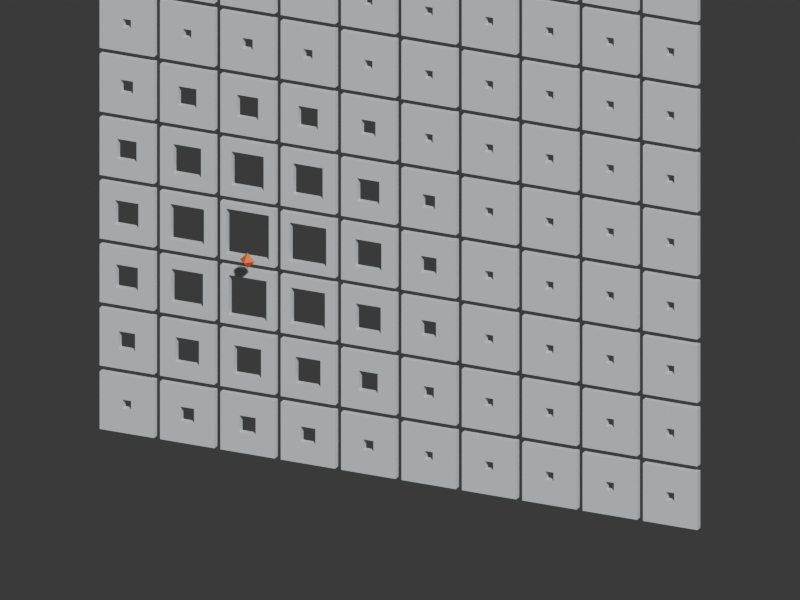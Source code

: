 # Source: Attractors.blend  (saved by Blender 5.2.45; exported with 4.5.12 LTS)
import bpy
from mathutils import Matrix  # noqa: F401  (used for matrix-valued properties, if any)

bpy.ops.wm.read_factory_settings(use_empty=True)
scene = bpy.context.scene
scene.name = '06 - One point opening'

# ---- materials (node trees are filled in below, after node groups)
mat_attractor___orange = bpy.data.materials.new('Attractor - orange')
mat_attractor___orange.diffuse_color = (1.0, 0.16, 0.025, 1.0)
mat_panel___warm_white = bpy.data.materials.new('Panel - warm white')
mat_panel___warm_white.diffuse_color = (0.72, 0.78, 0.8, 1.0)

# ---- node groups
ng_panel___opening = bpy.data.node_groups.new('Panel - Opening', 'GeometryNodeTree')
_s = ng_panel___opening.interface.new_socket(name='Geometry', in_out='OUTPUT', socket_type='NodeSocketGeometry')
_s = ng_panel___opening.interface.new_socket(name='Opening', in_out='INPUT', socket_type='NodeSocketFloat')
_s.subtype = 'FACTOR'
_s.default_value = 0.55
_s.min_value = 0.1
_s.max_value = 0.9
_s.description = 'Hole size as a fraction of the panel: 0.55 = 55%. These limits only stop a typed value; clamp linked values with a Clamp node.'
_s = ng_panel___opening.interface.new_socket(name='Width', in_out='INPUT', socket_type='NodeSocketFloat')
_s.subtype = 'DISTANCE'
_s.default_value = 1.0
_s.min_value = 0.05
_s.max_value = 10.0
_s.description = 'Outside size of the panel. The facade sets it from the cell size minus the gap.'
_s = ng_panel___opening.interface.new_socket(name='Height', in_out='INPUT', socket_type='NodeSocketFloat')
_s.subtype = 'DISTANCE'
_s.default_value = 1.0
_s.min_value = 0.05
_s.max_value = 10.0
_s.description = 'Outside size of the panel. The facade sets it from the cell size minus the gap.'
_s = ng_panel___opening.interface.new_socket(name='Thickness', in_out='INPUT', socket_type='NodeSocketFloat')
_s.default_value = 0.12
_s.min_value = 0.05
_s.max_value = 0.3
_N = ng_panel___opening.nodes; _L = ng_panel___opening.links
n0 = _N.new('NodeFrame'); n0.name = 'Frame'; n0.location = (0, 0)
n0.label = '01  Fixed outside, variable cutter'
n0.width = 160
n0.label_size = 24
n1 = _N.new('NodeGroupInput'); n1.name = 'Group Input'; n1.location = (0, 0)
n1.width = 175
n2 = _N.new('ShaderNodeCombineXYZ'); n2.name = 'Combine XYZ'; n2.location = (220, 100)
n2.width = 175
n3 = _N.new('ShaderNodeCombineXYZ'); n3.name = 'Combine XYZ.001'; n3.location = (220, -140)
n3.width = 175
n3.inputs[2].default_value = 1.0
n4 = _N.new('GeometryNodeMeshCube'); n4.name = 'Cube'; n4.location = (440, 100)
n4.width = 175
n5 = _N.new('GeometryNodeMeshCube'); n5.name = 'Cube.001'; n5.location = (440, -240)
n5.width = 175
n6 = _N.new('NodeFrame'); n6.name = 'Frame.001'; n6.location = (700, 0)
n6.label = '02  Subtract the opening'
n6.width = 160
n6.label_size = 24
n7 = _N.new('GeometryNodeMeshBoolean'); n7.name = 'Mesh Boolean'; n7.location = (0, 0)
n7.width = 175
n7.solver = 'EXACT'
n8 = _N.new('NodeGroupOutput'); n8.name = 'Group Output'; n8.location = (940, 0)
n8.width = 175
n9 = _N.new('ShaderNodeMath'); n9.name = 'Math'; n9.location = (20, -100)
n9.operation = 'MULTIPLY'
n10 = _N.new('ShaderNodeMath'); n10.name = 'Math.001'; n10.location = (20, -260)
n10.operation = 'MULTIPLY'
n1.parent = n0
n2.parent = n0
n3.parent = n0
n4.parent = n0
n5.parent = n0
n7.parent = n6
_L.new(n1.outputs[3], n2.inputs[2])
_L.new(n2.outputs[0], n4.inputs[0])
_L.new(n3.outputs[0], n5.inputs[0])
_L.new(n4.outputs[0], n7.inputs[0])
_L.new(n5.outputs[0], n7.inputs[1])
_L.new(n7.outputs[0], n8.inputs[0])
_L.new(n1.outputs[1], n2.inputs[0])
_L.new(n1.outputs[2], n2.inputs[1])
_L.new(n1.outputs[0], n9.inputs[0])
_L.new(n1.outputs[1], n9.inputs[1])
_L.new(n1.outputs[0], n10.inputs[0])
_L.new(n1.outputs[2], n10.inputs[1])
_L.new(n9.outputs[0], n3.inputs[0])
_L.new(n10.outputs[0], n3.inputs[1])
n8.is_active_output = True
ng_06___one_point_opening = bpy.data.node_groups.new('06 - One point opening', 'GeometryNodeTree')
_s = ng_06___one_point_opening.interface.new_socket(name='Geometry', in_out='OUTPUT', socket_type='NodeSocketGeometry')
_s = ng_06___one_point_opening.interface.new_socket(name='Facade Width', in_out='INPUT', socket_type='NodeSocketFloat')
_s.subtype = 'DISTANCE'
_s.default_value = 9.9
_s.min_value = 1.0
_s.max_value = 100.0
_s.description = 'Total width of the facade.'
_s = ng_06___one_point_opening.interface.new_socket(name='Facade Height', in_out='INPUT', socket_type='NodeSocketFloat')
_s.subtype = 'DISTANCE'
_s.default_value = 7.7
_s.min_value = 1.0
_s.max_value = 100.0
_s.description = 'Total height of the facade.'
_s = ng_06___one_point_opening.interface.new_socket(name='Columns', in_out='INPUT', socket_type='NodeSocketInt')
_s.default_value = 9
_s.min_value = 2
_s.max_value = 60
_s.description = 'Number of panels across.'
_s = ng_06___one_point_opening.interface.new_socket(name='Rows', in_out='INPUT', socket_type='NodeSocketInt')
_s.default_value = 7
_s.min_value = 2
_s.max_value = 60
_s.description = 'Number of panels up.'
_s = ng_06___one_point_opening.interface.new_socket(name='Gap', in_out='INPUT', socket_type='NodeSocketFloat')
_s.subtype = 'DISTANCE'
_s.default_value = 0.1
_s.min_value = 0.0
_s.max_value = 2.0
_s.description = 'Space between neighbouring panels.'
ng_06___one_point_opening.is_modifier = True
# nodes of '06 - One point opening' reference scene objects; filled in after objects exist

# ---- material node trees
mat_attractor___orange.use_nodes = True; mat_attractor___orange.node_tree.nodes.clear()
_N = mat_attractor___orange.node_tree.nodes; _L = mat_attractor___orange.node_tree.links
n0 = _N.new('ShaderNodeBsdfPrincipled'); n0.name = 'Principled BSDF'; n0.location = (-200, 100)
n0.inputs[0].default_value = (1.0, 0.16, 0.025, 1.0)
n0.inputs[2].default_value = 0.65
n0.inputs[10].default_value = 0.005
n1 = _N.new('ShaderNodeOutputMaterial'); n1.name = 'Material Output'; n1.location = (200, 100)
_L.new(n0.outputs[0], n1.inputs[0])
n1.is_active_output = True
mat_panel___warm_white.use_nodes = True; mat_panel___warm_white.node_tree.nodes.clear()
_N = mat_panel___warm_white.node_tree.nodes; _L = mat_panel___warm_white.node_tree.links
n0 = _N.new('ShaderNodeBsdfPrincipled'); n0.name = 'Principled BSDF'; n0.location = (-200, 100)
n0.inputs[0].default_value = (0.72, 0.78, 0.8, 1.0)
n0.inputs[2].default_value = 0.65
n0.inputs[10].default_value = 0.005
n1 = _N.new('ShaderNodeOutputMaterial'); n1.name = 'Material Output'; n1.location = (200, 100)
_L.new(n0.outputs[0], n1.inputs[0])
n1.is_active_output = True

# ---- world
world_06___one_point_opening = bpy.data.worlds.new('06 - One point opening'); scene.world = world_06___one_point_opening
world_06___one_point_opening.use_nodes = True; world_06___one_point_opening.node_tree.nodes.clear()
_N = world_06___one_point_opening.node_tree.nodes; _L = world_06___one_point_opening.node_tree.links
n0 = _N.new('ShaderNodeBackground'); n0.name = 'Background'; n0.location = (-200, 100)
n0.inputs[0].default_value = (0.05, 0.05, 0.05, 1.0)
n1 = _N.new('ShaderNodeOutputWorld'); n1.name = 'World Output'; n1.location = (200, 100)
_L.new(n0.outputs[0], n1.inputs[0])
n1.is_active_output = True
world_06___one_point_opening.color = (0.06, 0.06, 0.06)

# ---- cameras
cam_06___one_point_opening = bpy.data.cameras.new('06 - One point opening')
cam_06___one_point_opening.type = 'ORTHO'
cam_06___one_point_opening.ortho_scale = 13.5

# ---- meshes
me_06___one_point_opening = bpy.data.meshes.new('06 - One point opening')
me_06___one_point_opening.from_pydata([], [], [])
me_06___one_point_opening.update()
me_point_a___move_me_marker_003 = bpy.data.meshes.new('Point A - move me marker.003')
me_point_a___move_me_marker_003.from_pydata([(0.14, 0.0, 0.0), (-0.14, 0.0, 0.0), (0.0, 0.14, 0.0), (0.0, -0.14, 0.0), (0.0, 0.0, 0.14), (0.0, 0.0, -0.14)], [], [(0, 2, 4), (2, 1, 4), (1, 3, 4), (3, 0, 4), (2, 0, 5), (1, 2, 5), (3, 1, 5), (0, 3, 5)])
me_point_a___move_me_marker_003.materials.append(mat_attractor___orange)
me_point_a___move_me_marker_003.update()

# ---- objects
ob_06___one_point_opening = bpy.data.objects.new('06 - One point opening', me_06___one_point_opening)
ob_point_a___move_me_003 = bpy.data.objects.new('Point A - move me.003', None)
ob_point_a___move_me_marker_003 = bpy.data.objects.new('Point A - move me marker.003', me_point_a___move_me_marker_003)
ob_camera_005 = bpy.data.objects.new('Camera.005', cam_06___one_point_opening)
_N = ng_06___one_point_opening.nodes; _L = ng_06___one_point_opening.links
n0 = _N.new('NodeFrame'); n0.name = 'Frame'; n0.location = (-1465, 547)
n0.label = '01  Panel locations: 9 x 7'
n0.width = 1549
n0.label_size = 24
n1 = _N.new('GeometryNodeMeshGrid'); n1.name = 'Grid'; n1.location = (1121, -54)
n1.width = 175
n2 = _N.new('GeometryNodeTransform'); n2.name = 'Transform Geometry'; n2.location = (1344, -68)
n2.width = 175
n2.inputs[2].default_value = (1.571, 0.0, 0.0)
n3 = _N.new('NodeFrame'); n3.name = 'Frame.001'; n3.location = (-30, -458)
n3.label = '02  Measure distance'
n3.width = 465
n3.label_size = 24
n4 = _N.new('GeometryNodeInputPosition'); n4.name = 'Position'; n4.location = (30, -42)
n4.width = 175
n5 = _N.new('GeometryNodeObjectInfo'); n5.name = 'Object Info'; n5.location = (30, -182)
n5.width = 175
n5.transform_space = 'RELATIVE'
n5.inputs[0].default_value = ob_point_a___move_me_003
n6 = _N.new('ShaderNodeVectorMath'); n6.name = 'Vector Math'; n6.location = (260, -123)
n6.width = 175
n6.operation = 'DISTANCE'
n7 = _N.new('NodeFrame'); n7.name = 'Frame.002'; n7.location = (489, -345)
n7.label = '03  Near to far'
n7.width = 236
n7.label_size = 24
n8 = _N.new('ShaderNodeMapRange'); n8.name = 'Map Range'; n8.location = (30, -42)
n8.width = 175
n8.inputs[2].default_value = 4.0
n8.inputs[3].default_value = 0.85
n8.inputs[4].default_value = 0.15
n9 = _N.new('NodeFrame'); n9.name = 'Frame.003'; n9.location = (802, 222)
n9.label = '04  Build one panel per location'
n9.width = 1146
n9.label_size = 24
n10 = _N.new('GeometryNodeForeachGeometryElementInput'); n10.name = 'For Each Geometry Element Input'; n10.location = (30, -82)
n10.width = 175
n11 = _N.new('GeometryNodeForeachGeometryElementOutput'); n11.name = 'For Each Geometry Element Output'; n11.location = (941, -62)
n11.width = 175
n11.input_items.clear()
_it = n11.input_items.new('VECTOR', 'Panel position')
_it = n11.input_items.new('FLOAT', 'Opening')
n11.active_input_index = 1
n12 = _N.new('GeometryNodeGroup'); n12.name = 'Group'; n12.location = (429, -273)
n12.width = 175
n12.node_tree = ng_panel___opening
n12.inputs[3].default_value = 0.12
n13 = _N.new('GeometryNodeTransform'); n13.name = 'Transform Geometry.001'; n13.location = (670, -148)
n13.width = 175
n13.inputs[2].default_value = (1.571, 0.0, 0.0)
n14 = _N.new('NodeFrame'); n14.name = 'Frame.004'; n14.location = (2107, 246)
n14.label = '05  DISPLAY'
n14.width = 455
n14.label_size = 24
n15 = _N.new('GeometryNodeSetMaterial'); n15.name = 'Set Material'; n15.location = (30, -42)
n15.width = 175
n15.inputs[2].default_value = mat_panel___warm_white
n16 = _N.new('NodeGroupOutput'); n16.name = 'Group Output'; n16.location = (250, -42)
n16.width = 175
n17 = _N.new('NodeGroupInput'); n17.name = 'Group Input'; n17.location = (30, -102)
n18 = _N.new('ShaderNodeMath'); n18.name = 'Math'; n18.location = (554, -193)
n18.operation = 'DIVIDE'
n19 = _N.new('ShaderNodeMath'); n19.name = 'Math.001'; n19.location = (537, -385)
n19.operation = 'DIVIDE'
n20 = _N.new('ShaderNodeMath'); n20.name = 'Math.002'; n20.location = (886, -42)
n20.operation = 'SUBTRACT'
n21 = _N.new('ShaderNodeMath'); n21.name = 'Math.003'; n21.location = (886, -200)
n21.operation = 'SUBTRACT'
n22 = _N.new('ShaderNodeMath'); n22.name = 'Math.004'; n22.location = (886, -360)
n22.operation = 'DIVIDE'
n22.inputs[1].default_value = 2.0
n23 = _N.new('ShaderNodeCombineXYZ'); n23.name = 'Combine XYZ'; n23.location = (1104, -295)
n24 = _N.new('NodeGroupInput'); n24.name = 'Group Input.001'; n24.location = (371, -667)
n25 = _N.new('ShaderNodeMath'); n25.name = 'Math.005'; n25.location = (853, -551)
n25.operation = 'SUBTRACT'
n26 = _N.new('ShaderNodeMath'); n26.name = 'Math.006'; n26.location = (865, -710)
n26.operation = 'SUBTRACT'
n27 = _N.new('ShaderNodeClamp'); n27.name = 'Clamp'; n27.location = (30, -342)
n27.inputs[1].default_value = 0.1
n27.inputs[2].default_value = 0.9
n28 = _N.new('NodeFrame'); n28.name = 'Frame.005'; n28.location = (-1102, -437)
n28.width = 1000
n28.shrink = False
n28.label_size = 14
n29 = _N.new('NodeFrame'); n29.name = 'Frame.006'; n29.location = (787, -345)
n29.width = 520
n29.shrink = False
n29.label_size = 14
n10.pair_with_output(n11)
n1.parent = n0
n2.parent = n0
n4.parent = n3
n5.parent = n3
n6.parent = n3
n8.parent = n7
n10.parent = n9
n11.parent = n9
n12.parent = n9
n13.parent = n9
n15.parent = n14
n16.parent = n14
n17.parent = n0
n18.parent = n0
n19.parent = n0
n20.parent = n0
n21.parent = n0
n22.parent = n0
n23.parent = n0
n24.parent = n0
n25.parent = n0
n26.parent = n0
n27.parent = n7
_L.new(n1.outputs[0], n2.inputs[0])
_L.new(n4.outputs[0], n6.inputs[0])
_L.new(n5.outputs[1], n6.inputs[1])
_L.new(n6.outputs[1], n8.inputs[0])
_L.new(n2.outputs[0], n10.inputs[0])
_L.new(n4.outputs[0], n10.inputs[2])
_L.new(n10.outputs[3], n12.inputs[0])
_L.new(n12.outputs[0], n13.inputs[0])
_L.new(n10.outputs[2], n13.inputs[1])
_L.new(n13.outputs[0], n11.inputs[1])
_L.new(n11.outputs[2], n15.inputs[0])
_L.new(n15.outputs[0], n16.inputs[0])
_L.new(n17.outputs[0], n18.inputs[0])
_L.new(n17.outputs[2], n18.inputs[1])
_L.new(n17.outputs[1], n19.inputs[0])
_L.new(n17.outputs[3], n19.inputs[1])
_L.new(n17.outputs[0], n20.inputs[0])
_L.new(n18.outputs[0], n20.inputs[1])
_L.new(n17.outputs[1], n21.inputs[0])
_L.new(n19.outputs[0], n21.inputs[1])
_L.new(n17.outputs[1], n22.inputs[0])
_L.new(n20.outputs[0], n1.inputs[0])
_L.new(n21.outputs[0], n1.inputs[1])
_L.new(n17.outputs[2], n1.inputs[2])
_L.new(n17.outputs[3], n1.inputs[3])
_L.new(n22.outputs[0], n23.inputs[2])
_L.new(n23.outputs[0], n2.inputs[1])
_L.new(n18.outputs[0], n25.inputs[0])
_L.new(n24.outputs[4], n25.inputs[1])
_L.new(n19.outputs[0], n26.inputs[0])
_L.new(n24.outputs[4], n26.inputs[1])
_L.new(n25.outputs[0], n12.inputs[1])
_L.new(n26.outputs[0], n12.inputs[2])
_L.new(n8.outputs[0], n27.inputs[0])
_L.new(n27.outputs[0], n10.inputs[3])
n16.is_active_output = True

# ---- transforms, parenting, visibility, modifiers, constraints
ob_06___one_point_opening.location = (0.0, 0.0, 0.0)
ob_06___one_point_opening.color = (0.72, 0.78, 0.8, 1.0)
_m = ob_06___one_point_opening.modifiers.new('GeometryNodes', 'NODES')
_m.node_group = ng_06___one_point_opening
_gi = [s.identifier for s in ng_06___one_point_opening.interface.items_tree if s.item_type == 'SOCKET' and s.in_out == 'INPUT']
_m[_gi[0]] = 11.19  # 'Facade Width'
_m[_gi[1]] = 11.55  # 'Facade Height'
_m[_gi[2]] = 10  # 'Columns'
_m[_gi[3]] = 10  # 'Rows'
_m[_gi[4]] = 0.11  # 'Gap'
ob_point_a___move_me_003.location = (-2.634, -0.1733, 3.733)
ob_point_a___move_me_003.empty_display_type = 'SPHERE'
ob_point_a___move_me_003.empty_display_size = 0.35
ob_point_a___move_me_003.show_in_front = True
ob_point_a___move_me_marker_003.parent = ob_point_a___move_me_003
ob_point_a___move_me_marker_003.location = (0.0, -0.25, 0.0)
ob_point_a___move_me_marker_003.color = (1.0, 0.16, 0.025, 1.0)
ob_point_a___move_me_marker_003.hide_select = True
ob_camera_005.location = (10.0, -22.0, 13.0)
ob_camera_005.rotation_euler = (1.189, 3.845e-09, 0.4266)

# ---- collection membership
scene.collection.objects.link(ob_06___one_point_opening)
scene.collection.objects.link(ob_point_a___move_me_003)
scene.collection.objects.link(ob_point_a___move_me_marker_003)
scene.collection.objects.link(ob_camera_005)

# ---- scene / render settings (as saved in the file)
scene.camera = ob_camera_005
scene.frame_start = 1; scene.frame_end = 250; scene.frame_set(1)
scene.render.engine = 'BLENDER_WORKBENCH'
scene.render.image_settings.exr_codec = 'NONE'
scene.render.resolution_x = 1200
scene.render.resolution_y = 900
scene.render.use_bake_clear = False
scene.render.bake_margin = 0
scene.render.bake_bias = 0.0
scene.render.bake_samples = 0
scene.render.simplify_subdivision_render = 0
scene.render.simplify_child_particles_render = 0.0
scene.render.compositor_device = 'GPU'
scene.eevee.use_volume_custom_range = False
scene.eevee.gtao_distance = 0.0
scene.eevee.use_fast_gi = False
scene.eevee.fast_gi_thickness_near = 0.1
scene.eevee.fast_gi_thickness_far = 0.0
scene.eevee.ray_tracing_options.screen_trace_thickness = 0.1
bpy.context.view_layer.update()

# ---- added for rendering (the .blend has no usable light): sun
light_auto_sun = bpy.data.lights.new('AutoSun', 'SUN')
light_auto_sun.energy = 3.0
light_auto_sun.angle = 0.0523599
ob_auto_sun = bpy.data.objects.new('AutoSun', light_auto_sun)
scene.collection.objects.link(ob_auto_sun)
ob_auto_sun.rotation_euler = (0.872665, 0.174533, 0.523599)
bpy.context.view_layer.update()
